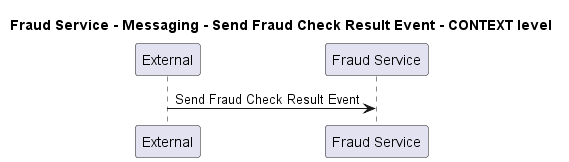

The diagram above was rendered by PlantUML. Its source (embedded in the PNG):
@startuml
!pragma layout smetana

title Fraud Service - Messaging - Send Fraud Check Result Event - CONTEXT level

participant "External" as C4InterFlow.SoftwareSystems.ExternalSystem
participant "Fraud Service" as ECommercePlatform.SoftwareSystems.FraudService

C4InterFlow.SoftwareSystems.ExternalSystem -> ECommercePlatform.SoftwareSystems.FraudService : Send Fraud Check Result Event


@enduml